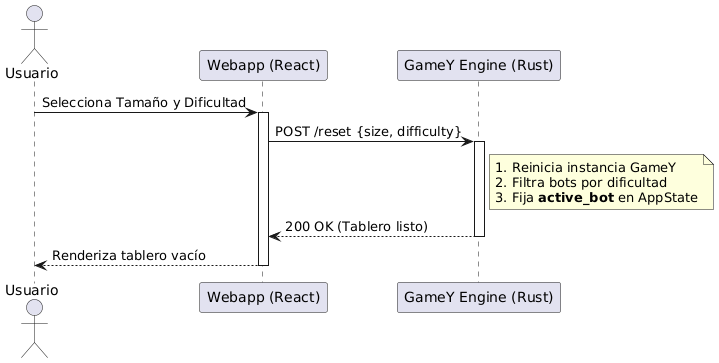

The diagram above was rendered by PlantUML. Its source (embedded in the PNG):
@startuml
actor Usuario
participant "Webapp (React)" as Webapp
participant "GameY Engine (Rust)" as Gamey

Usuario -> Webapp: Selecciona Tamaño y Dificultad
activate Webapp
Webapp -> Gamey: POST /reset {size, difficulty}
activate Gamey
note right of Gamey: 1. Reinicia instancia GameY\n2. Filtra bots por dificultad\n3. Fija **active_bot** en AppState
Gamey --> Webapp: 200 OK (Tablero listo)
deactivate Gamey
Webapp --> Usuario: Renderiza tablero vacío
deactivate Webapp
@enduml